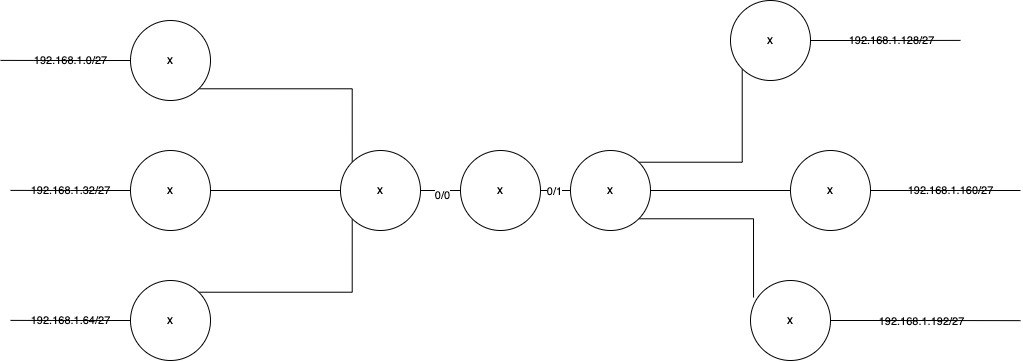

The diagram above was exported from draw.io. Its source (the exported page's mxGraphModel, read from the mxfile embedded in the PNG):
<mxGraphModel dx="1107" dy="860" grid="1" gridSize="10" guides="1" tooltips="1" connect="1" arrows="1" fold="1" page="1" pageScale="1" pageWidth="827" pageHeight="1169" math="0" shadow="0">
  <root>
    <mxCell id="0" />
    <mxCell id="1" parent="0" />
    <mxCell id="stT4g2bxWE88cfnNbPfy-11" value="&lt;span style=&quot;color: rgb(0 , 0 , 0) ; font-family: &amp;#34;helvetica&amp;#34; ; font-size: 11px ; font-style: normal ; font-weight: 400 ; letter-spacing: normal ; text-align: center ; text-indent: 0px ; text-transform: none ; word-spacing: 0px ; background-color: rgb(255 , 255 , 255) ; display: inline ; float: none&quot;&gt;192.168.1.32/27&lt;/span&gt;" style="edgeStyle=orthogonalEdgeStyle;rounded=0;orthogonalLoop=1;jettySize=auto;html=1;endArrow=none;endFill=0;" edge="1" parent="1" source="stT4g2bxWE88cfnNbPfy-1" target="stT4g2bxWE88cfnNbPfy-4">
      <mxGeometry x="-1" y="-140" relative="1" as="geometry">
        <mxPoint x="-140" y="-140" as="offset" />
      </mxGeometry>
    </mxCell>
    <mxCell id="stT4g2bxWE88cfnNbPfy-26" style="edgeStyle=orthogonalEdgeStyle;rounded=0;orthogonalLoop=1;jettySize=auto;html=1;exitX=0;exitY=0.5;exitDx=0;exitDy=0;endArrow=none;endFill=0;" edge="1" parent="1" source="stT4g2bxWE88cfnNbPfy-1">
      <mxGeometry relative="1" as="geometry">
        <mxPoint x="190" y="309.8888888888889" as="targetPoint" />
      </mxGeometry>
    </mxCell>
    <mxCell id="stT4g2bxWE88cfnNbPfy-1" value="x" style="ellipse;whiteSpace=wrap;html=1;aspect=fixed;" vertex="1" parent="1">
      <mxGeometry x="310" y="270" width="80" height="80" as="geometry" />
    </mxCell>
    <mxCell id="stT4g2bxWE88cfnNbPfy-10" value="192.168.1.0/27" style="edgeStyle=orthogonalEdgeStyle;rounded=0;orthogonalLoop=1;jettySize=auto;html=1;exitX=1;exitY=1;exitDx=0;exitDy=0;entryX=0;entryY=0;entryDx=0;entryDy=0;endArrow=none;endFill=0;" edge="1" parent="1" source="stT4g2bxWE88cfnNbPfy-2" target="stT4g2bxWE88cfnNbPfy-4">
      <mxGeometry x="-1" y="131" relative="1" as="geometry">
        <mxPoint x="-128" y="103" as="offset" />
      </mxGeometry>
    </mxCell>
    <mxCell id="stT4g2bxWE88cfnNbPfy-24" style="edgeStyle=orthogonalEdgeStyle;rounded=0;orthogonalLoop=1;jettySize=auto;html=1;exitX=0;exitY=0.5;exitDx=0;exitDy=0;endArrow=none;endFill=0;" edge="1" parent="1" source="stT4g2bxWE88cfnNbPfy-2">
      <mxGeometry relative="1" as="geometry">
        <mxPoint x="180" y="179.8888888888889" as="targetPoint" />
      </mxGeometry>
    </mxCell>
    <mxCell id="stT4g2bxWE88cfnNbPfy-2" value="x" style="ellipse;whiteSpace=wrap;html=1;aspect=fixed;" vertex="1" parent="1">
      <mxGeometry x="310" y="140" width="80" height="80" as="geometry" />
    </mxCell>
    <mxCell id="stT4g2bxWE88cfnNbPfy-12" value="&lt;span style=&quot;color: rgb(0 , 0 , 0) ; font-family: &amp;#34;helvetica&amp;#34; ; font-size: 11px ; font-style: normal ; font-weight: 400 ; letter-spacing: normal ; text-align: center ; text-indent: 0px ; text-transform: none ; word-spacing: 0px ; background-color: rgb(255 , 255 , 255) ; display: inline ; float: none&quot;&gt;192.168.1.64/27&lt;/span&gt;" style="edgeStyle=orthogonalEdgeStyle;rounded=0;orthogonalLoop=1;jettySize=auto;html=1;exitX=1;exitY=0;exitDx=0;exitDy=0;entryX=0;entryY=1;entryDx=0;entryDy=0;endArrow=none;endFill=0;" edge="1" parent="1" source="stT4g2bxWE88cfnNbPfy-3" target="stT4g2bxWE88cfnNbPfy-4">
      <mxGeometry x="-1" y="-131" relative="1" as="geometry">
        <mxPoint x="-128" y="-103" as="offset" />
      </mxGeometry>
    </mxCell>
    <mxCell id="stT4g2bxWE88cfnNbPfy-27" style="edgeStyle=orthogonalEdgeStyle;rounded=0;orthogonalLoop=1;jettySize=auto;html=1;exitX=0;exitY=0.5;exitDx=0;exitDy=0;endArrow=none;endFill=0;" edge="1" parent="1" source="stT4g2bxWE88cfnNbPfy-3">
      <mxGeometry relative="1" as="geometry">
        <mxPoint x="190" y="439.8888888888889" as="targetPoint" />
      </mxGeometry>
    </mxCell>
    <mxCell id="stT4g2bxWE88cfnNbPfy-3" value="x" style="ellipse;whiteSpace=wrap;html=1;aspect=fixed;" vertex="1" parent="1">
      <mxGeometry x="310" y="400" width="80" height="80" as="geometry" />
    </mxCell>
    <mxCell id="stT4g2bxWE88cfnNbPfy-13" value="" style="edgeStyle=orthogonalEdgeStyle;rounded=0;orthogonalLoop=1;jettySize=auto;html=1;endArrow=none;endFill=0;" edge="1" parent="1" source="stT4g2bxWE88cfnNbPfy-4" target="stT4g2bxWE88cfnNbPfy-9">
      <mxGeometry relative="1" as="geometry" />
    </mxCell>
    <mxCell id="stT4g2bxWE88cfnNbPfy-18" value="0/0" style="edgeLabel;html=1;align=center;verticalAlign=middle;resizable=0;points=[];" vertex="1" connectable="0" parent="stT4g2bxWE88cfnNbPfy-13">
      <mxGeometry x="0.05" y="-4" relative="1" as="geometry">
        <mxPoint as="offset" />
      </mxGeometry>
    </mxCell>
    <mxCell id="stT4g2bxWE88cfnNbPfy-4" value="x" style="ellipse;whiteSpace=wrap;html=1;aspect=fixed;" vertex="1" parent="1">
      <mxGeometry x="520" y="270" width="80" height="80" as="geometry" />
    </mxCell>
    <mxCell id="stT4g2bxWE88cfnNbPfy-15" style="edgeStyle=orthogonalEdgeStyle;rounded=0;orthogonalLoop=1;jettySize=auto;html=1;exitX=1;exitY=0;exitDx=0;exitDy=0;entryX=0;entryY=1;entryDx=0;entryDy=0;endArrow=none;endFill=0;" edge="1" parent="1" source="stT4g2bxWE88cfnNbPfy-5" target="stT4g2bxWE88cfnNbPfy-6">
      <mxGeometry relative="1" as="geometry" />
    </mxCell>
    <mxCell id="stT4g2bxWE88cfnNbPfy-20" value="192.168.1.128/27" style="edgeLabel;html=1;align=center;verticalAlign=middle;resizable=0;points=[];" vertex="1" connectable="0" parent="stT4g2bxWE88cfnNbPfy-15">
      <mxGeometry x="-0.6284" y="2" relative="1" as="geometry">
        <mxPoint x="215" y="-120" as="offset" />
      </mxGeometry>
    </mxCell>
    <mxCell id="stT4g2bxWE88cfnNbPfy-16" value="&lt;span style=&quot;color: rgb(0 , 0 , 0) ; font-family: &amp;#34;helvetica&amp;#34; ; font-size: 11px ; font-style: normal ; font-weight: 400 ; letter-spacing: normal ; text-align: center ; text-indent: 0px ; text-transform: none ; word-spacing: 0px ; background-color: rgb(255 , 255 , 255) ; display: inline ; float: none&quot;&gt;192.168.1.160/27&lt;/span&gt;" style="edgeStyle=orthogonalEdgeStyle;rounded=0;orthogonalLoop=1;jettySize=auto;html=1;exitX=1;exitY=0.5;exitDx=0;exitDy=0;endArrow=none;endFill=0;" edge="1" parent="1">
      <mxGeometry x="1" y="203" relative="1" as="geometry">
        <mxPoint x="857" y="310" as="sourcePoint" />
        <mxPoint x="927" y="310" as="targetPoint" />
        <mxPoint x="203" y="203" as="offset" />
      </mxGeometry>
    </mxCell>
    <mxCell id="stT4g2bxWE88cfnNbPfy-17" style="edgeStyle=orthogonalEdgeStyle;rounded=0;orthogonalLoop=1;jettySize=auto;html=1;exitX=1;exitY=1;exitDx=0;exitDy=0;entryX=0.038;entryY=0.213;entryDx=0;entryDy=0;entryPerimeter=0;endArrow=none;endFill=0;" edge="1" parent="1" source="stT4g2bxWE88cfnNbPfy-5" target="stT4g2bxWE88cfnNbPfy-8">
      <mxGeometry relative="1" as="geometry" />
    </mxCell>
    <mxCell id="stT4g2bxWE88cfnNbPfy-21" value="192.168.1.192/27" style="edgeLabel;html=1;align=center;verticalAlign=middle;resizable=0;points=[];" vertex="1" connectable="0" parent="stT4g2bxWE88cfnNbPfy-17">
      <mxGeometry x="-0.306" y="-3" relative="1" as="geometry">
        <mxPoint x="215" y="99" as="offset" />
      </mxGeometry>
    </mxCell>
    <mxCell id="stT4g2bxWE88cfnNbPfy-22" style="edgeStyle=orthogonalEdgeStyle;rounded=0;orthogonalLoop=1;jettySize=auto;html=1;exitX=1;exitY=0.5;exitDx=0;exitDy=0;endArrow=none;endFill=0;" edge="1" parent="1" source="stT4g2bxWE88cfnNbPfy-5" target="stT4g2bxWE88cfnNbPfy-7">
      <mxGeometry relative="1" as="geometry">
        <Array as="points">
          <mxPoint x="920" y="310" />
          <mxPoint x="920" y="310" />
        </Array>
      </mxGeometry>
    </mxCell>
    <mxCell id="stT4g2bxWE88cfnNbPfy-5" value="x" style="ellipse;whiteSpace=wrap;html=1;aspect=fixed;" vertex="1" parent="1">
      <mxGeometry x="750" y="270" width="80" height="80" as="geometry" />
    </mxCell>
    <mxCell id="stT4g2bxWE88cfnNbPfy-28" style="edgeStyle=orthogonalEdgeStyle;rounded=0;orthogonalLoop=1;jettySize=auto;html=1;exitX=1;exitY=0.5;exitDx=0;exitDy=0;endArrow=none;endFill=0;" edge="1" parent="1" source="stT4g2bxWE88cfnNbPfy-6">
      <mxGeometry relative="1" as="geometry">
        <mxPoint x="1140" y="159.8888888888889" as="targetPoint" />
      </mxGeometry>
    </mxCell>
    <mxCell id="stT4g2bxWE88cfnNbPfy-6" value="x" style="ellipse;whiteSpace=wrap;html=1;aspect=fixed;" vertex="1" parent="1">
      <mxGeometry x="910" y="120" width="80" height="80" as="geometry" />
    </mxCell>
    <mxCell id="stT4g2bxWE88cfnNbPfy-29" style="edgeStyle=orthogonalEdgeStyle;rounded=0;orthogonalLoop=1;jettySize=auto;html=1;exitX=1;exitY=0.5;exitDx=0;exitDy=0;endArrow=none;endFill=0;" edge="1" parent="1" source="stT4g2bxWE88cfnNbPfy-7">
      <mxGeometry relative="1" as="geometry">
        <mxPoint x="1200" y="310" as="targetPoint" />
        <Array as="points">
          <mxPoint x="1200" y="310" />
        </Array>
      </mxGeometry>
    </mxCell>
    <mxCell id="stT4g2bxWE88cfnNbPfy-7" value="x" style="ellipse;whiteSpace=wrap;html=1;aspect=fixed;" vertex="1" parent="1">
      <mxGeometry x="970" y="270" width="80" height="80" as="geometry" />
    </mxCell>
    <mxCell id="stT4g2bxWE88cfnNbPfy-30" style="edgeStyle=orthogonalEdgeStyle;rounded=0;orthogonalLoop=1;jettySize=auto;html=1;exitX=1;exitY=0.5;exitDx=0;exitDy=0;endArrow=none;endFill=0;" edge="1" parent="1" source="stT4g2bxWE88cfnNbPfy-8">
      <mxGeometry relative="1" as="geometry">
        <mxPoint x="1200" y="440.14634146341473" as="targetPoint" />
      </mxGeometry>
    </mxCell>
    <mxCell id="stT4g2bxWE88cfnNbPfy-8" value="x" style="ellipse;whiteSpace=wrap;html=1;aspect=fixed;" vertex="1" parent="1">
      <mxGeometry x="930" y="400" width="80" height="80" as="geometry" />
    </mxCell>
    <mxCell id="stT4g2bxWE88cfnNbPfy-14" value="" style="edgeStyle=orthogonalEdgeStyle;rounded=0;orthogonalLoop=1;jettySize=auto;html=1;endArrow=none;endFill=0;" edge="1" parent="1" source="stT4g2bxWE88cfnNbPfy-9" target="stT4g2bxWE88cfnNbPfy-5">
      <mxGeometry relative="1" as="geometry" />
    </mxCell>
    <mxCell id="stT4g2bxWE88cfnNbPfy-19" value="0/1" style="edgeLabel;html=1;align=center;verticalAlign=middle;resizable=0;points=[];" vertex="1" connectable="0" parent="stT4g2bxWE88cfnNbPfy-14">
      <mxGeometry x="0.1" relative="1" as="geometry">
        <mxPoint as="offset" />
      </mxGeometry>
    </mxCell>
    <mxCell id="stT4g2bxWE88cfnNbPfy-9" value="x" style="ellipse;whiteSpace=wrap;html=1;aspect=fixed;" vertex="1" parent="1">
      <mxGeometry x="640" y="270" width="80" height="80" as="geometry" />
    </mxCell>
  </root>
</mxGraphModel>